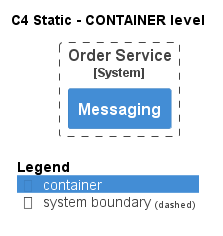

The diagram above was rendered by PlantUML. Its source (embedded in the PNG):
@startuml
!pragma layout smetana
!include ..\..\..\..\.c4s\C4_Container.puml

AddElementTag("state:new", $bgColor=green, $fontColor=#ffffff, $borderColor=green, $shadowing="False")
AddElementTag("state:changed", $bgColor=orange, $fontColor=#ffffff, $borderColor=orange, $shadowing="False")
AddElementTag("state:removed", $bgColor=red, $fontColor=#ffffff, $borderColor=red, $shadowing="False")

AddRelTag("state:new", $textColor=green, $lineColor=green)
AddRelTag("state:changed", $textColor=orange, $lineColor=orange)
AddRelTag("state:removed", $textColor=red, $lineColor=red)

SHOW_PERSON_PORTRAIT()
LAYOUT_TOP_DOWN()

skinparam linetype polyline

title C4 Static - CONTAINER level


System_Boundary(ECommercePlatform.SoftwareSystems.OrderService, "Order Service") {
    Container(ECommercePlatform.SoftwareSystems.OrderService.Containers.Messaging, "Messaging", "", "")
}



SHOW_LEGEND()
@enduml